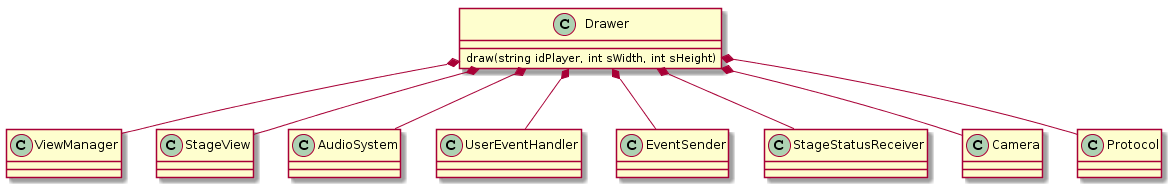

The diagram above was rendered by PlantUML. Its source (embedded in the PNG):
@startuml
Drawer *-- ViewManager
Drawer *-- StageView
Drawer *-- AudioSystem
Drawer *-- UserEventHandler
Drawer *-- EventSender
Drawer *-- StageStatusReceiver
Drawer *-- Camera
Drawer *-- Protocol

class Drawer{
    draw(string idPlayer, int sWidth, int sHeight)
}
@enduml